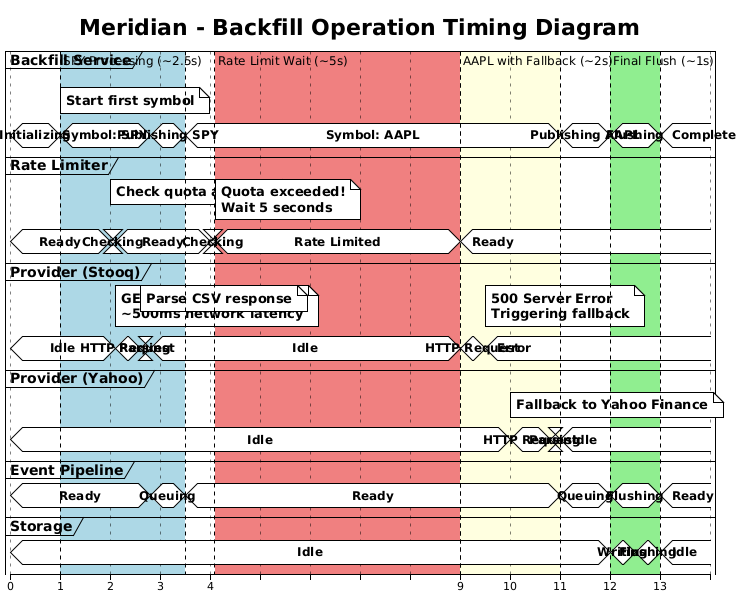

The diagram above was rendered by PlantUML. Its source (embedded in the PNG):
@startuml Timing Diagram - Backfill Operation Timeline
!theme plain
skinparam backgroundColor white

title Meridian - Backfill Operation Timing Diagram

' ==================== PARTICIPANTS ====================
concise "Backfill Service" as Backfill
concise "Rate Limiter" as RateLimiter
concise "Provider (Stooq)" as Stooq
concise "Provider (Yahoo)" as Yahoo
concise "Event Pipeline" as Pipeline
concise "Storage" as Storage

' ==================== TIMELINE ====================
' Time scale: seconds for backfill operations

@0
Backfill is "Initializing"
RateLimiter is "Ready"
Stooq is Idle
Yahoo is Idle
Pipeline is Ready
Storage is Idle

@1
Backfill is "Symbol: SPY"
note top of Backfill : Start first symbol

@2
RateLimiter is "Checking"
note top of RateLimiter : Check quota available

@2.1
RateLimiter is "Ready"
Stooq is "HTTP Request"
note top of Stooq
  GET /q/d/l/?s=spy.us
  ~500ms network latency
end note

@2.6
Stooq is "Parsing"
note top of Stooq : Parse CSV response

@2.8
Stooq is Idle
Backfill is "Publishing SPY"
Pipeline is "Queuing"

@3.5
Backfill is "Symbol: AAPL"
Pipeline is Ready

@4
RateLimiter is "Checking"

@4.1
RateLimiter is "Rate Limited"
note top of RateLimiter
  Quota exceeded!
  Wait 5 seconds
end note

@9
RateLimiter is "Ready"
Stooq is "HTTP Request"

@9.5
Stooq is "Error"
note top of Stooq
  500 Server Error
  Triggering fallback
end note

@10
Yahoo is "HTTP Request"
note top of Yahoo : Fallback to Yahoo Finance

@10.8
Yahoo is "Parsing"

@11
Yahoo is Idle
Backfill is "Publishing AAPL"
Pipeline is "Queuing"

@12
Backfill is "Flushing"
Pipeline is "Flushing"
Storage is "Writing"

@12.5
Storage is "Flushing"

@13
Backfill is "Complete"
Pipeline is Ready
Storage is Idle

' ==================== HIGHLIGHTS ====================
highlight 1 to 3.5 #LightBlue : SPY Processing (~2.5s)
highlight 4.1 to 9 #LightCoral : Rate Limit Wait (~5s)
highlight 9 to 11 #LightYellow : AAPL with Fallback (~2s)
highlight 12 to 13 #LightGreen : Final Flush (~1s)

@enduml